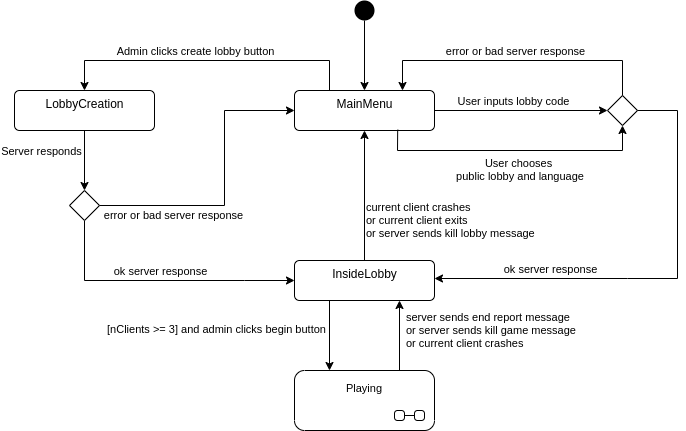

The diagram above was exported from draw.io. Its source (the exported page's mxGraphModel, read from the mxfile embedded in the PNG):
<mxGraphModel dx="868" dy="453" grid="1" gridSize="10" guides="1" tooltips="1" connect="1" arrows="1" fold="1" page="1" pageScale="1" pageWidth="827" pageHeight="1169" math="0" shadow="0" extFonts="Permanent Marker^https://fonts.googleapis.com/css?family=Permanent+Marker">
  <root>
    <mxCell id="0" />
    <mxCell id="1" parent="0" />
    <mxCell id="2" value="MainMenu" style="html=1;align=center;verticalAlign=top;rounded=1;absoluteArcSize=1;arcSize=10;dashed=0;" vertex="1" parent="1">
      <mxGeometry x="387" y="120" width="140" height="40" as="geometry" />
    </mxCell>
    <mxCell id="3" value="LobbyCreation" style="html=1;align=center;verticalAlign=top;rounded=1;absoluteArcSize=1;arcSize=10;dashed=0;" vertex="1" parent="1">
      <mxGeometry x="107" y="120" width="140" height="40" as="geometry" />
    </mxCell>
    <mxCell id="4" value="" style="ellipse;fillColor=#000000;strokeColor=none;" vertex="1" parent="1">
      <mxGeometry x="447" y="30" width="20" height="20" as="geometry" />
    </mxCell>
    <mxCell id="5" value="" style="endArrow=classic;html=1;exitX=0.5;exitY=1;exitDx=0;exitDy=0;entryX=0.5;entryY=0;entryDx=0;entryDy=0;" edge="1" source="4" target="2" parent="1">
      <mxGeometry width="50" height="50" relative="1" as="geometry">
        <mxPoint x="527" y="120" as="sourcePoint" />
        <mxPoint x="577" y="70" as="targetPoint" />
      </mxGeometry>
    </mxCell>
    <mxCell id="6" value="" style="endArrow=classic;html=1;exitX=0.25;exitY=0;exitDx=0;exitDy=0;entryX=0.5;entryY=0;entryDx=0;entryDy=0;rounded=0;" edge="1" source="2" target="3" parent="1">
      <mxGeometry width="50" height="50" relative="1" as="geometry">
        <mxPoint x="257" y="160" as="sourcePoint" />
        <mxPoint x="307" y="110" as="targetPoint" />
        <Array as="points">
          <mxPoint x="422" y="90" />
          <mxPoint x="177" y="90" />
        </Array>
      </mxGeometry>
    </mxCell>
    <mxCell id="7" value="Admin clicks create lobby button" style="edgeLabel;html=1;align=center;verticalAlign=middle;resizable=0;points=[];" vertex="1" connectable="0" parent="6">
      <mxGeometry x="0.1871" y="2" relative="1" as="geometry">
        <mxPoint x="16.900000000000034" y="-12.000000000000002" as="offset" />
      </mxGeometry>
    </mxCell>
    <mxCell id="8" value="" style="endArrow=classic;html=1;entryX=0;entryY=0.5;entryDx=0;entryDy=0;rounded=0;exitX=0.5;exitY=1;exitDx=0;exitDy=0;" edge="1" source="19" parent="1">
      <mxGeometry width="50" height="50" relative="1" as="geometry">
        <mxPoint x="267" y="310" as="sourcePoint" />
        <mxPoint x="387" y="310" as="targetPoint" />
        <Array as="points">
          <mxPoint x="177" y="310" />
          <mxPoint x="337" y="310" />
        </Array>
      </mxGeometry>
    </mxCell>
    <mxCell id="9" value="ok server response" style="edgeLabel;html=1;align=center;verticalAlign=middle;resizable=0;points=[];" vertex="1" connectable="0" parent="8">
      <mxGeometry x="-0.0295" y="3" relative="1" as="geometry">
        <mxPoint x="4.29" y="-7" as="offset" />
      </mxGeometry>
    </mxCell>
    <mxCell id="10" value="" style="rhombus;" vertex="1" parent="1">
      <mxGeometry x="700" y="125" width="30" height="30" as="geometry" />
    </mxCell>
    <mxCell id="11" value="" style="endArrow=classic;html=1;exitX=1;exitY=0.5;exitDx=0;exitDy=0;entryX=0;entryY=0.5;entryDx=0;entryDy=0;" edge="1" source="2" target="10" parent="1">
      <mxGeometry width="50" height="50" relative="1" as="geometry">
        <mxPoint x="497" y="270" as="sourcePoint" />
        <mxPoint x="547" y="220" as="targetPoint" />
      </mxGeometry>
    </mxCell>
    <mxCell id="12" value="User inputs lobby code" style="edgeLabel;html=1;align=center;verticalAlign=middle;resizable=0;points=[];" vertex="1" connectable="0" parent="11">
      <mxGeometry x="-0.2705" relative="1" as="geometry">
        <mxPoint x="15.14" y="-10" as="offset" />
      </mxGeometry>
    </mxCell>
    <mxCell id="13" value="" style="endArrow=classic;html=1;exitX=1;exitY=0.5;exitDx=0;exitDy=0;rounded=0;" edge="1" source="10" parent="1">
      <mxGeometry width="50" height="50" relative="1" as="geometry">
        <mxPoint x="567" y="300" as="sourcePoint" />
        <mxPoint x="527" y="308" as="targetPoint" />
        <Array as="points">
          <mxPoint x="770" y="140" />
          <mxPoint x="770" y="308" />
          <mxPoint x="720" y="308" />
        </Array>
      </mxGeometry>
    </mxCell>
    <mxCell id="14" value="ok server response" style="edgeLabel;html=1;align=center;verticalAlign=middle;resizable=0;points=[];" vertex="1" connectable="0" parent="13">
      <mxGeometry x="0.6199" y="1" relative="1" as="geometry">
        <mxPoint x="29.71" y="-11" as="offset" />
      </mxGeometry>
    </mxCell>
    <mxCell id="15" value="" style="endArrow=classic;html=1;exitX=0.5;exitY=0;exitDx=0;exitDy=0;entryX=0.75;entryY=0;entryDx=0;entryDy=0;rounded=0;" edge="1" source="10" parent="1">
      <mxGeometry width="50" height="50" relative="1" as="geometry">
        <mxPoint x="714" y="125" as="sourcePoint" />
        <mxPoint x="495" y="120" as="targetPoint" />
        <Array as="points">
          <mxPoint x="715" y="90" />
          <mxPoint x="495" y="90" />
        </Array>
      </mxGeometry>
    </mxCell>
    <mxCell id="16" value="error or bad server response" style="edgeLabel;html=1;align=center;verticalAlign=middle;resizable=0;points=[];" vertex="1" connectable="0" parent="15">
      <mxGeometry x="0.2259" y="-2" relative="1" as="geometry">
        <mxPoint x="32.29" y="-8" as="offset" />
      </mxGeometry>
    </mxCell>
    <mxCell id="17" value="" style="endArrow=classic;html=1;entryX=0.5;entryY=1;entryDx=0;entryDy=0;exitX=0.5;exitY=0;exitDx=0;exitDy=0;" edge="1" target="2" parent="1">
      <mxGeometry width="50" height="50" relative="1" as="geometry">
        <mxPoint x="457" y="290" as="sourcePoint" />
        <mxPoint x="367" y="360" as="targetPoint" />
      </mxGeometry>
    </mxCell>
    <mxCell id="18" value="current client crashes&lt;br&gt;or current client exits&lt;br&gt;or server sends kill lobby message" style="edgeLabel;html=1;align=left;verticalAlign=middle;resizable=0;points=[];fontSize=11;" vertex="1" connectable="0" parent="17">
      <mxGeometry x="0.1319" y="1" relative="1" as="geometry">
        <mxPoint x="1" y="33.79" as="offset" />
      </mxGeometry>
    </mxCell>
    <mxCell id="19" value="" style="rhombus;" vertex="1" parent="1">
      <mxGeometry x="162" y="220" width="30" height="30" as="geometry" />
    </mxCell>
    <mxCell id="20" value="" style="endArrow=classic;html=1;exitX=0.5;exitY=1;exitDx=0;exitDy=0;entryX=0.5;entryY=0;entryDx=0;entryDy=0;" edge="1" source="3" target="19" parent="1">
      <mxGeometry width="50" height="50" relative="1" as="geometry">
        <mxPoint x="207" y="330" as="sourcePoint" />
        <mxPoint x="257" y="280" as="targetPoint" />
      </mxGeometry>
    </mxCell>
    <mxCell id="21" value="Server responds" style="edgeLabel;html=1;align=center;verticalAlign=middle;resizable=0;points=[];" vertex="1" connectable="0" parent="20">
      <mxGeometry x="-0.3381" y="2" relative="1" as="geometry">
        <mxPoint x="-46" as="offset" />
      </mxGeometry>
    </mxCell>
    <mxCell id="22" value="" style="endArrow=classic;html=1;exitX=1;exitY=0.5;exitDx=0;exitDy=0;entryX=0;entryY=0.5;entryDx=0;entryDy=0;rounded=0;" edge="1" source="19" target="2" parent="1">
      <mxGeometry width="50" height="50" relative="1" as="geometry">
        <mxPoint x="217" y="290" as="sourcePoint" />
        <mxPoint x="267" y="240" as="targetPoint" />
        <Array as="points">
          <mxPoint x="317" y="235" />
          <mxPoint x="317" y="140" />
        </Array>
      </mxGeometry>
    </mxCell>
    <mxCell id="23" value="error or bad server response" style="edgeLabel;html=1;align=center;verticalAlign=middle;resizable=0;points=[];" vertex="1" connectable="0" parent="22">
      <mxGeometry x="-0.8196" relative="1" as="geometry">
        <mxPoint x="47.86" y="9" as="offset" />
      </mxGeometry>
    </mxCell>
    <mxCell id="24" value="InsideLobby" style="html=1;align=center;verticalAlign=top;rounded=1;absoluteArcSize=1;arcSize=10;dashed=0;" vertex="1" parent="1">
      <mxGeometry x="387" y="290" width="140" height="40" as="geometry" />
    </mxCell>
    <mxCell id="25" value="" style="endArrow=classic;html=1;fontSize=11;exitX=0.25;exitY=1;exitDx=0;exitDy=0;entryX=0.25;entryY=0;entryDx=0;entryDy=0;" edge="1" source="24" parent="1">
      <mxGeometry width="50" height="50" relative="1" as="geometry">
        <mxPoint x="317" y="450" as="sourcePoint" />
        <mxPoint x="422" y="400" as="targetPoint" />
      </mxGeometry>
    </mxCell>
    <mxCell id="26" value="[nClients &amp;gt;= 3] and admin clicks begin button" style="edgeLabel;html=1;align=center;verticalAlign=middle;resizable=0;points=[];fontSize=11;" vertex="1" connectable="0" parent="25">
      <mxGeometry x="-0.2122" relative="1" as="geometry">
        <mxPoint x="-114" as="offset" />
      </mxGeometry>
    </mxCell>
    <mxCell id="27" value="" style="endArrow=classic;html=1;fontSize=11;entryX=0.75;entryY=1;entryDx=0;entryDy=0;exitX=0.75;exitY=0;exitDx=0;exitDy=0;" edge="1" target="24" parent="1">
      <mxGeometry width="50" height="50" relative="1" as="geometry">
        <mxPoint x="492" y="400" as="sourcePoint" />
        <mxPoint x="627" y="350" as="targetPoint" />
      </mxGeometry>
    </mxCell>
    <mxCell id="28" value="server sends end report message &lt;br&gt;or server sends kill game message&lt;br&gt;or current client crashes" style="edgeLabel;html=1;align=left;verticalAlign=middle;resizable=0;points=[];fontSize=11;" vertex="1" connectable="0" parent="27">
      <mxGeometry x="-0.4898" relative="1" as="geometry">
        <mxPoint x="5" y="-22.07" as="offset" />
      </mxGeometry>
    </mxCell>
    <mxCell id="29" value="Playing" style="shape=umlState;rounded=1;verticalAlign=top;spacingTop=5;umlStateSymbol=collapseState;absoluteArcSize=1;arcSize=10;fontSize=11;" vertex="1" parent="1">
      <mxGeometry x="387" y="400" width="140" height="60" as="geometry" />
    </mxCell>
    <mxCell id="30" value="" style="endArrow=classic;html=1;exitX=0.737;exitY=0.98;exitDx=0;exitDy=0;entryX=0.5;entryY=1;entryDx=0;entryDy=0;rounded=0;exitPerimeter=0;" edge="1" source="2" target="10" parent="1">
      <mxGeometry width="50" height="50" relative="1" as="geometry">
        <mxPoint x="540" y="184.05999999999995" as="sourcePoint" />
        <mxPoint x="813.54" y="170" as="targetPoint" />
        <Array as="points">
          <mxPoint x="490" y="180" />
          <mxPoint x="715" y="180" />
        </Array>
      </mxGeometry>
    </mxCell>
    <mxCell id="31" value="User chooses&lt;br&gt;&amp;nbsp;public lobby and language" style="edgeLabel;html=1;align=center;verticalAlign=middle;resizable=0;points=[];" vertex="1" connectable="0" parent="30">
      <mxGeometry x="-0.3663" relative="1" as="geometry">
        <mxPoint x="55.28" y="17.999999999999996" as="offset" />
      </mxGeometry>
    </mxCell>
  </root>
</mxGraphModel>